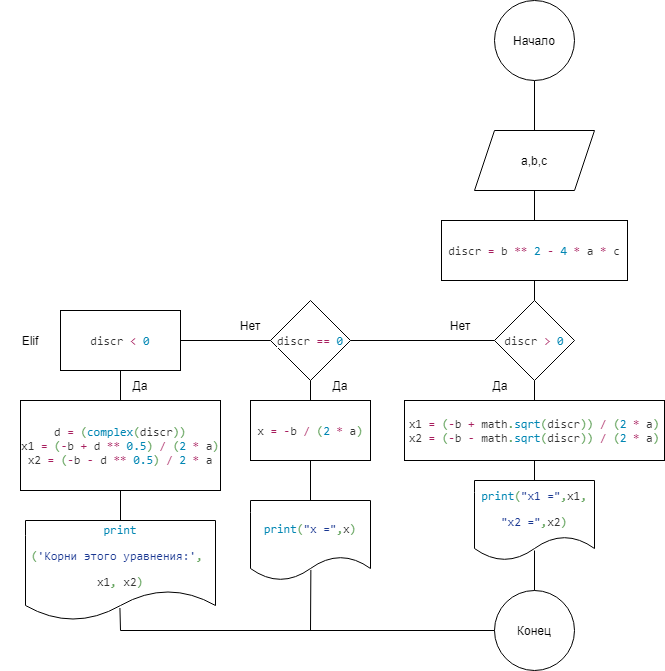

The diagram above was exported from draw.io. Its source (the exported page's mxGraphModel, read from the mxfile embedded in the PNG):
<mxGraphModel dx="1609" dy="469" grid="1" gridSize="10" guides="1" tooltips="1" connect="1" arrows="1" fold="1" page="1" pageScale="1" pageWidth="827" pageHeight="1169" math="0" shadow="0">
  <root>
    <mxCell id="0" />
    <mxCell id="1" parent="0" />
    <mxCell id="Qh9PuNpNhBcN1BfDSpsb-7" value="Конец" style="ellipse;whiteSpace=wrap;html=1;aspect=fixed;" vertex="1" parent="1">
      <mxGeometry x="374" y="740" width="80" height="80" as="geometry" />
    </mxCell>
    <mxCell id="Qh9PuNpNhBcN1BfDSpsb-24" value="" style="endArrow=none;html=1;rounded=0;entryX=0.5;entryY=0;entryDx=0;entryDy=0;exitX=0.5;exitY=1;exitDx=0;exitDy=0;" edge="1" parent="1" source="Qh9PuNpNhBcN1BfDSpsb-26">
      <mxGeometry width="50" height="50" relative="1" as="geometry">
        <mxPoint x="414" y="250" as="sourcePoint" />
        <mxPoint x="413.9999999999998" y="279.9999999999999" as="targetPoint" />
      </mxGeometry>
    </mxCell>
    <mxCell id="Qh9PuNpNhBcN1BfDSpsb-26" value="Начало" style="ellipse;whiteSpace=wrap;html=1;aspect=fixed;" vertex="1" parent="1">
      <mxGeometry x="374" y="150" width="80" height="80" as="geometry" />
    </mxCell>
    <mxCell id="Qh9PuNpNhBcN1BfDSpsb-56" value="a,b,c" style="shape=parallelogram;perimeter=parallelogramPerimeter;whiteSpace=wrap;html=1;fixedSize=1;" vertex="1" parent="1">
      <mxGeometry x="354" y="280" width="120" height="60" as="geometry" />
    </mxCell>
    <mxCell id="Qh9PuNpNhBcN1BfDSpsb-57" value="&lt;pre style=&quot;background-color: #ffffff ; color: #333333 ; font-family: &amp;#34;jetbrains mono&amp;#34; , monospace ; font-size: 9 8pt&quot;&gt;discr &lt;span style=&quot;color: #a71d5d&quot;&gt;&amp;gt; &lt;/span&gt;&lt;span style=&quot;color: #0086b3&quot;&gt;0&lt;/span&gt;&lt;/pre&gt;" style="rhombus;whiteSpace=wrap;html=1;" vertex="1" parent="1">
      <mxGeometry x="374" y="450" width="80" height="80" as="geometry" />
    </mxCell>
    <mxCell id="Qh9PuNpNhBcN1BfDSpsb-58" value="&lt;pre style=&quot;background-color: #ffffff ; color: #333333 ; font-family: &amp;quot;jetbrains mono&amp;quot; , monospace ; font-size: 9 8pt&quot;&gt;discr &lt;span style=&quot;color: #a71d5d&quot;&gt;== &lt;/span&gt;&lt;span style=&quot;color: #0086b3&quot;&gt;0&lt;/span&gt;&lt;/pre&gt;" style="rhombus;whiteSpace=wrap;html=1;" vertex="1" parent="1">
      <mxGeometry x="150" y="450" width="80" height="80" as="geometry" />
    </mxCell>
    <mxCell id="Qh9PuNpNhBcN1BfDSpsb-63" value="&lt;pre style=&quot;background-color: #ffffff ; color: #333333 ; font-family: &amp;#34;jetbrains mono&amp;#34; , monospace ; font-size: 9 8pt&quot;&gt;&lt;pre style=&quot;font-family: &amp;#34;jetbrains mono&amp;#34; , monospace&quot;&gt;&lt;span style=&quot;color: #0086b3&quot;&gt;print&lt;/span&gt;&lt;span style=&quot;color: #63a35c&quot;&gt;(&lt;/span&gt;&lt;span style=&quot;color: #183691&quot;&gt;&quot;x1 =&quot;&lt;/span&gt;&lt;span style=&quot;color: #63a35c&quot;&gt;,&lt;/span&gt;x1&lt;span style=&quot;color: #63a35c&quot;&gt;,&lt;/span&gt;&lt;/pre&gt;&lt;pre style=&quot;font-family: &amp;#34;jetbrains mono&amp;#34; , monospace&quot;&gt;&lt;span style=&quot;color: #183691&quot;&gt;&quot;x2 =&quot;&lt;/span&gt;&lt;span style=&quot;color: #63a35c&quot;&gt;,&lt;/span&gt;x2&lt;span style=&quot;color: #63a35c&quot;&gt;)&lt;/span&gt;&lt;/pre&gt;&lt;/pre&gt;" style="shape=document;whiteSpace=wrap;html=1;boundedLbl=1;" vertex="1" parent="1">
      <mxGeometry x="354" y="630" width="120" height="80" as="geometry" />
    </mxCell>
    <mxCell id="Qh9PuNpNhBcN1BfDSpsb-78" value="" style="endArrow=none;html=1;rounded=0;exitX=0.5;exitY=0;exitDx=0;exitDy=0;entryX=0.5;entryY=1;entryDx=0;entryDy=0;" edge="1" parent="1" source="Qh9PuNpNhBcN1BfDSpsb-112" target="Qh9PuNpNhBcN1BfDSpsb-57">
      <mxGeometry width="50" height="50" relative="1" as="geometry">
        <mxPoint x="590" y="589.76" as="sourcePoint" />
        <mxPoint x="420" y="530" as="targetPoint" />
      </mxGeometry>
    </mxCell>
    <mxCell id="Qh9PuNpNhBcN1BfDSpsb-87" value="" style="endArrow=none;html=1;rounded=0;entryX=0;entryY=0.5;entryDx=0;entryDy=0;exitX=1;exitY=0.5;exitDx=0;exitDy=0;" edge="1" parent="1" source="Qh9PuNpNhBcN1BfDSpsb-58" target="Qh9PuNpNhBcN1BfDSpsb-57">
      <mxGeometry width="50" height="50" relative="1" as="geometry">
        <mxPoint x="310" y="490" as="sourcePoint" />
        <mxPoint x="630" y="500" as="targetPoint" />
      </mxGeometry>
    </mxCell>
    <mxCell id="Qh9PuNpNhBcN1BfDSpsb-91" value="" style="endArrow=none;html=1;rounded=0;entryX=0.5;entryY=1;entryDx=0;entryDy=0;" edge="1" parent="1" target="Qh9PuNpNhBcN1BfDSpsb-56">
      <mxGeometry width="50" height="50" relative="1" as="geometry">
        <mxPoint x="414" y="370" as="sourcePoint" />
        <mxPoint x="444" y="449.43" as="targetPoint" />
      </mxGeometry>
    </mxCell>
    <mxCell id="Qh9PuNpNhBcN1BfDSpsb-99" value="Да&lt;br&gt;" style="text;html=1;strokeColor=none;fillColor=none;align=center;verticalAlign=middle;whiteSpace=wrap;rounded=0;" vertex="1" parent="1">
      <mxGeometry x="350" y="520" width="60" height="30" as="geometry" />
    </mxCell>
    <mxCell id="Qh9PuNpNhBcN1BfDSpsb-100" value="Да&lt;br&gt;" style="text;html=1;strokeColor=none;fillColor=none;align=center;verticalAlign=middle;whiteSpace=wrap;rounded=0;" vertex="1" parent="1">
      <mxGeometry x="-10" y="520" width="60" height="30" as="geometry" />
    </mxCell>
    <mxCell id="Qh9PuNpNhBcN1BfDSpsb-105" value="Нет" style="text;html=1;strokeColor=none;fillColor=none;align=center;verticalAlign=middle;whiteSpace=wrap;rounded=0;" vertex="1" parent="1">
      <mxGeometry x="310" y="460" width="60" height="30" as="geometry" />
    </mxCell>
    <mxCell id="Qh9PuNpNhBcN1BfDSpsb-106" value="Нет" style="text;html=1;strokeColor=none;fillColor=none;align=center;verticalAlign=middle;whiteSpace=wrap;rounded=0;" vertex="1" parent="1">
      <mxGeometry x="100" y="460" width="60" height="30" as="geometry" />
    </mxCell>
    <mxCell id="Qh9PuNpNhBcN1BfDSpsb-111" value="&lt;pre style=&quot;background-color: #ffffff ; color: #333333 ; font-family: &amp;#34;jetbrains mono&amp;#34; , monospace ; font-size: 9 8pt&quot;&gt;discr &lt;span style=&quot;color: #a71d5d&quot;&gt;= &lt;/span&gt;b &lt;span style=&quot;color: #a71d5d&quot;&gt;** &lt;/span&gt;&lt;span style=&quot;color: #0086b3&quot;&gt;2 &lt;/span&gt;&lt;span style=&quot;color: #a71d5d&quot;&gt;- &lt;/span&gt;&lt;span style=&quot;color: #0086b3&quot;&gt;4 &lt;/span&gt;&lt;span style=&quot;color: #a71d5d&quot;&gt;* &lt;/span&gt;a &lt;span style=&quot;color: #a71d5d&quot;&gt;* &lt;/span&gt;c&lt;/pre&gt;" style="rounded=0;whiteSpace=wrap;html=1;" vertex="1" parent="1">
      <mxGeometry x="321" y="370" width="186" height="60" as="geometry" />
    </mxCell>
    <mxCell id="Qh9PuNpNhBcN1BfDSpsb-112" value="&lt;pre style=&quot;background-color: #ffffff ; color: #333333 ; font-family: &amp;quot;jetbrains mono&amp;quot; , monospace ; font-size: 9 8pt&quot;&gt;x1 &lt;span style=&quot;color: #a71d5d&quot;&gt;= &lt;/span&gt;&lt;span style=&quot;color: #63a35c&quot;&gt;(&lt;/span&gt;&lt;span style=&quot;color: #a71d5d&quot;&gt;-&lt;/span&gt;b &lt;span style=&quot;color: #a71d5d&quot;&gt;+ &lt;/span&gt;math&lt;span style=&quot;color: #63a35c&quot;&gt;.&lt;/span&gt;&lt;span style=&quot;color: #0086b3&quot;&gt;sqrt&lt;/span&gt;&lt;span style=&quot;color: #63a35c&quot;&gt;(&lt;/span&gt;discr&lt;span style=&quot;color: #63a35c&quot;&gt;)) &lt;/span&gt;&lt;span style=&quot;color: #a71d5d&quot;&gt;/ &lt;/span&gt;&lt;span style=&quot;color: #63a35c&quot;&gt;(&lt;/span&gt;&lt;span style=&quot;color: #0086b3&quot;&gt;2 &lt;/span&gt;&lt;span style=&quot;color: #a71d5d&quot;&gt;* &lt;/span&gt;a&lt;span style=&quot;color: #63a35c&quot;&gt;)&lt;br&gt;&lt;/span&gt;x2 &lt;span style=&quot;color: #a71d5d&quot;&gt;= &lt;/span&gt;&lt;span style=&quot;color: #63a35c&quot;&gt;(&lt;/span&gt;&lt;span style=&quot;color: #a71d5d&quot;&gt;-&lt;/span&gt;b &lt;span style=&quot;color: #a71d5d&quot;&gt;- &lt;/span&gt;math&lt;span style=&quot;color: #63a35c&quot;&gt;.&lt;/span&gt;&lt;span style=&quot;color: #0086b3&quot;&gt;sqrt&lt;/span&gt;&lt;span style=&quot;color: #63a35c&quot;&gt;(&lt;/span&gt;discr&lt;span style=&quot;color: #63a35c&quot;&gt;)) &lt;/span&gt;&lt;span style=&quot;color: #a71d5d&quot;&gt;/ &lt;/span&gt;&lt;span style=&quot;color: #63a35c&quot;&gt;(&lt;/span&gt;&lt;span style=&quot;color: #0086b3&quot;&gt;2 &lt;/span&gt;&lt;span style=&quot;color: #a71d5d&quot;&gt;* &lt;/span&gt;a&lt;span style=&quot;color: #63a35c&quot;&gt;)&lt;/span&gt;&lt;/pre&gt;" style="rounded=0;whiteSpace=wrap;html=1;" vertex="1" parent="1">
      <mxGeometry x="284" y="550" width="260" height="60" as="geometry" />
    </mxCell>
    <mxCell id="Qh9PuNpNhBcN1BfDSpsb-113" value="" style="endArrow=none;html=1;rounded=0;entryX=0.5;entryY=1;entryDx=0;entryDy=0;exitX=0.5;exitY=0;exitDx=0;exitDy=0;" edge="1" parent="1" source="Qh9PuNpNhBcN1BfDSpsb-63" target="Qh9PuNpNhBcN1BfDSpsb-112">
      <mxGeometry width="50" height="50" relative="1" as="geometry">
        <mxPoint x="350" y="700" as="sourcePoint" />
        <mxPoint x="400" y="650" as="targetPoint" />
      </mxGeometry>
    </mxCell>
    <mxCell id="Qh9PuNpNhBcN1BfDSpsb-114" value="" style="endArrow=none;html=1;rounded=0;exitX=0.5;exitY=0;exitDx=0;exitDy=0;" edge="1" parent="1" source="Qh9PuNpNhBcN1BfDSpsb-7">
      <mxGeometry width="50" height="50" relative="1" as="geometry">
        <mxPoint x="350" y="700" as="sourcePoint" />
        <mxPoint x="414" y="700" as="targetPoint" />
      </mxGeometry>
    </mxCell>
    <mxCell id="Qh9PuNpNhBcN1BfDSpsb-116" value="" style="endArrow=none;html=1;rounded=0;entryX=0;entryY=0.5;entryDx=0;entryDy=0;exitX=1;exitY=0.5;exitDx=0;exitDy=0;" edge="1" parent="1" source="Qh9PuNpNhBcN1BfDSpsb-120" target="Qh9PuNpNhBcN1BfDSpsb-58">
      <mxGeometry width="50" height="50" relative="1" as="geometry">
        <mxPoint x="80" y="490" as="sourcePoint" />
        <mxPoint x="210" y="500" as="targetPoint" />
      </mxGeometry>
    </mxCell>
    <mxCell id="Qh9PuNpNhBcN1BfDSpsb-117" value="&lt;pre style=&quot;background-color: #ffffff ; color: #333333 ; font-family: &amp;quot;jetbrains mono&amp;quot; , monospace ; font-size: 9 8pt&quot;&gt;x &lt;span style=&quot;color: #a71d5d&quot;&gt;= -&lt;/span&gt;b &lt;span style=&quot;color: #a71d5d&quot;&gt;/ &lt;/span&gt;&lt;span style=&quot;color: #63a35c&quot;&gt;(&lt;/span&gt;&lt;span style=&quot;color: #0086b3&quot;&gt;2 &lt;/span&gt;&lt;span style=&quot;color: #a71d5d&quot;&gt;* &lt;/span&gt;a&lt;span style=&quot;color: #63a35c&quot;&gt;)&lt;/span&gt;&lt;/pre&gt;" style="rounded=0;whiteSpace=wrap;html=1;" vertex="1" parent="1">
      <mxGeometry x="130" y="550" width="120" height="60" as="geometry" />
    </mxCell>
    <mxCell id="Qh9PuNpNhBcN1BfDSpsb-120" value="&lt;pre style=&quot;background-color: #ffffff ; color: #333333 ; font-family: &amp;#34;jetbrains mono&amp;#34; , monospace ; font-size: 9 8pt&quot;&gt;discr &lt;span style=&quot;color: #a71d5d&quot;&gt;&amp;lt; &lt;/span&gt;&lt;span style=&quot;color: #0086b3&quot;&gt;0&lt;/span&gt;&lt;/pre&gt;" style="rounded=0;whiteSpace=wrap;html=1;" vertex="1" parent="1">
      <mxGeometry x="-60" y="460" width="120" height="60" as="geometry" />
    </mxCell>
    <mxCell id="Qh9PuNpNhBcN1BfDSpsb-121" value="&lt;pre style=&quot;background-color: #ffffff ; color: #333333 ; font-family: &amp;quot;jetbrains mono&amp;quot; , monospace ; font-size: 9 8pt&quot;&gt;d &lt;span style=&quot;color: #a71d5d&quot;&gt;= &lt;/span&gt;&lt;span style=&quot;color: #63a35c&quot;&gt;(&lt;/span&gt;&lt;span style=&quot;color: #0086b3&quot;&gt;complex&lt;/span&gt;&lt;span style=&quot;color: #63a35c&quot;&gt;(&lt;/span&gt;discr&lt;span style=&quot;color: #63a35c&quot;&gt;))&lt;br&gt;&lt;/span&gt;x1 &lt;span style=&quot;color: #a71d5d&quot;&gt;= &lt;/span&gt;&lt;span style=&quot;color: #63a35c&quot;&gt;(&lt;/span&gt;&lt;span style=&quot;color: #a71d5d&quot;&gt;-&lt;/span&gt;b &lt;span style=&quot;color: #a71d5d&quot;&gt;+ &lt;/span&gt;d &lt;span style=&quot;color: #a71d5d&quot;&gt;** &lt;/span&gt;&lt;span style=&quot;color: #0086b3&quot;&gt;0.5&lt;/span&gt;&lt;span style=&quot;color: #63a35c&quot;&gt;) &lt;/span&gt;&lt;span style=&quot;color: #a71d5d&quot;&gt;/ &lt;/span&gt;&lt;span style=&quot;color: #63a35c&quot;&gt;(&lt;/span&gt;&lt;span style=&quot;color: #0086b3&quot;&gt;2 &lt;/span&gt;&lt;span style=&quot;color: #a71d5d&quot;&gt;* &lt;/span&gt;a&lt;span style=&quot;color: #63a35c&quot;&gt;)&lt;br&gt;&lt;/span&gt;x2 &lt;span style=&quot;color: #a71d5d&quot;&gt;= &lt;/span&gt;&lt;span style=&quot;color: #63a35c&quot;&gt;(&lt;/span&gt;&lt;span style=&quot;color: #a71d5d&quot;&gt;-&lt;/span&gt;b &lt;span style=&quot;color: #a71d5d&quot;&gt;- &lt;/span&gt;d &lt;span style=&quot;color: #a71d5d&quot;&gt;** &lt;/span&gt;&lt;span style=&quot;color: #0086b3&quot;&gt;0.5&lt;/span&gt;&lt;span style=&quot;color: #63a35c&quot;&gt;) &lt;/span&gt;&lt;span style=&quot;color: #a71d5d&quot;&gt;/ &lt;/span&gt;&lt;span style=&quot;color: #0086b3&quot;&gt;2 &lt;/span&gt;&lt;span style=&quot;color: #a71d5d&quot;&gt;* &lt;/span&gt;a&lt;/pre&gt;" style="rounded=0;whiteSpace=wrap;html=1;" vertex="1" parent="1">
      <mxGeometry x="-100" y="550" width="200" height="90" as="geometry" />
    </mxCell>
    <mxCell id="Qh9PuNpNhBcN1BfDSpsb-122" value="&lt;pre style=&quot;background-color: #ffffff ; color: #333333 ; font-family: &amp;#34;jetbrains mono&amp;#34; , monospace ; font-size: 9 8pt&quot;&gt;&lt;span style=&quot;color: #0086b3&quot;&gt;print&lt;/span&gt;&lt;/pre&gt;&lt;pre style=&quot;background-color: #ffffff ; color: #333333 ; font-family: &amp;#34;jetbrains mono&amp;#34; , monospace ; font-size: 9 8pt&quot;&gt;&lt;span style=&quot;color: #63a35c&quot;&gt;(&lt;/span&gt;&lt;span style=&quot;color: #183691&quot;&gt;'Корни этого уравнения:'&lt;/span&gt;&lt;span style=&quot;color: #63a35c&quot;&gt;, &lt;/span&gt;&lt;/pre&gt;&lt;pre style=&quot;background-color: #ffffff ; color: #333333 ; font-family: &amp;#34;jetbrains mono&amp;#34; , monospace ; font-size: 9 8pt&quot;&gt;x1&lt;span style=&quot;color: #63a35c&quot;&gt;, &lt;/span&gt;x2&lt;span style=&quot;color: #63a35c&quot;&gt;)&lt;/span&gt;&lt;/pre&gt;" style="shape=document;whiteSpace=wrap;html=1;boundedLbl=1;" vertex="1" parent="1">
      <mxGeometry x="-95" y="670" width="190" height="100" as="geometry" />
    </mxCell>
    <mxCell id="Qh9PuNpNhBcN1BfDSpsb-123" value="&lt;pre style=&quot;background-color: #ffffff ; color: #333333 ; font-family: &amp;quot;jetbrains mono&amp;quot; , monospace ; font-size: 9 8pt&quot;&gt;&lt;span style=&quot;color: #0086b3&quot;&gt;print&lt;/span&gt;&lt;span style=&quot;color: #63a35c&quot;&gt;(&lt;/span&gt;&lt;span style=&quot;color: #183691&quot;&gt;&quot;x =&quot;&lt;/span&gt;&lt;span style=&quot;color: #63a35c&quot;&gt;,&lt;/span&gt;x&lt;span style=&quot;color: #63a35c&quot;&gt;)&lt;/span&gt;&lt;/pre&gt;" style="shape=document;whiteSpace=wrap;html=1;boundedLbl=1;" vertex="1" parent="1">
      <mxGeometry x="130" y="650" width="120" height="80" as="geometry" />
    </mxCell>
    <mxCell id="Qh9PuNpNhBcN1BfDSpsb-124" value="" style="endArrow=none;html=1;rounded=0;entryX=0.5;entryY=1;entryDx=0;entryDy=0;exitX=0.5;exitY=0;exitDx=0;exitDy=0;" edge="1" parent="1" source="Qh9PuNpNhBcN1BfDSpsb-121" target="Qh9PuNpNhBcN1BfDSpsb-120">
      <mxGeometry width="50" height="50" relative="1" as="geometry">
        <mxPoint x="100" y="700" as="sourcePoint" />
        <mxPoint x="150" y="650" as="targetPoint" />
      </mxGeometry>
    </mxCell>
    <mxCell id="Qh9PuNpNhBcN1BfDSpsb-125" value="" style="endArrow=none;html=1;rounded=0;entryX=0.5;entryY=1;entryDx=0;entryDy=0;exitX=0.5;exitY=0;exitDx=0;exitDy=0;" edge="1" parent="1" source="Qh9PuNpNhBcN1BfDSpsb-122" target="Qh9PuNpNhBcN1BfDSpsb-121">
      <mxGeometry width="50" height="50" relative="1" as="geometry">
        <mxPoint x="10" y="560" as="sourcePoint" />
        <mxPoint x="10" y="530" as="targetPoint" />
      </mxGeometry>
    </mxCell>
    <mxCell id="Qh9PuNpNhBcN1BfDSpsb-126" value="" style="endArrow=none;html=1;rounded=0;entryX=0.5;entryY=1;entryDx=0;entryDy=0;exitX=0.5;exitY=0;exitDx=0;exitDy=0;" edge="1" parent="1" source="Qh9PuNpNhBcN1BfDSpsb-123" target="Qh9PuNpNhBcN1BfDSpsb-117">
      <mxGeometry width="50" height="50" relative="1" as="geometry">
        <mxPoint x="20" y="570" as="sourcePoint" />
        <mxPoint x="20" y="540" as="targetPoint" />
      </mxGeometry>
    </mxCell>
    <mxCell id="Qh9PuNpNhBcN1BfDSpsb-127" value="" style="endArrow=none;html=1;rounded=0;entryX=0.5;entryY=1;entryDx=0;entryDy=0;exitX=0.5;exitY=0;exitDx=0;exitDy=0;startArrow=none;" edge="1" parent="1" source="Qh9PuNpNhBcN1BfDSpsb-117" target="Qh9PuNpNhBcN1BfDSpsb-58">
      <mxGeometry width="50" height="50" relative="1" as="geometry">
        <mxPoint x="30" y="580" as="sourcePoint" />
        <mxPoint x="30" y="550" as="targetPoint" />
      </mxGeometry>
    </mxCell>
    <mxCell id="Qh9PuNpNhBcN1BfDSpsb-128" value="" style="endArrow=none;html=1;rounded=0;entryX=0.497;entryY=0.875;entryDx=0;entryDy=0;entryPerimeter=0;" edge="1" parent="1" target="Qh9PuNpNhBcN1BfDSpsb-122">
      <mxGeometry width="50" height="50" relative="1" as="geometry">
        <mxPoint y="780" as="sourcePoint" />
        <mxPoint x="70" y="780" as="targetPoint" />
      </mxGeometry>
    </mxCell>
    <mxCell id="Qh9PuNpNhBcN1BfDSpsb-129" value="" style="endArrow=none;html=1;rounded=0;entryX=0.503;entryY=0.867;entryDx=0;entryDy=0;entryPerimeter=0;" edge="1" parent="1" target="Qh9PuNpNhBcN1BfDSpsb-123">
      <mxGeometry width="50" height="50" relative="1" as="geometry">
        <mxPoint x="190" y="780" as="sourcePoint" />
        <mxPoint x="40" y="560" as="targetPoint" />
      </mxGeometry>
    </mxCell>
    <mxCell id="Qh9PuNpNhBcN1BfDSpsb-130" value="" style="endArrow=none;html=1;rounded=0;entryX=0;entryY=0.5;entryDx=0;entryDy=0;" edge="1" parent="1" target="Qh9PuNpNhBcN1BfDSpsb-7">
      <mxGeometry width="50" height="50" relative="1" as="geometry">
        <mxPoint y="780" as="sourcePoint" />
        <mxPoint x="50" y="570" as="targetPoint" />
      </mxGeometry>
    </mxCell>
    <mxCell id="Qh9PuNpNhBcN1BfDSpsb-103" value="Да&lt;br&gt;" style="text;html=1;strokeColor=none;fillColor=none;align=center;verticalAlign=middle;whiteSpace=wrap;rounded=0;" vertex="1" parent="1">
      <mxGeometry x="190" y="520" width="60" height="30" as="geometry" />
    </mxCell>
    <mxCell id="Qh9PuNpNhBcN1BfDSpsb-133" value="" style="endArrow=none;html=1;rounded=0;exitX=0.5;exitY=0;exitDx=0;exitDy=0;" edge="1" parent="1" source="Qh9PuNpNhBcN1BfDSpsb-57">
      <mxGeometry width="50" height="50" relative="1" as="geometry">
        <mxPoint x="364" y="480" as="sourcePoint" />
        <mxPoint x="414" y="430" as="targetPoint" />
      </mxGeometry>
    </mxCell>
    <mxCell id="Qh9PuNpNhBcN1BfDSpsb-134" value="Elif" style="text;html=1;strokeColor=none;fillColor=none;align=center;verticalAlign=middle;whiteSpace=wrap;rounded=0;" vertex="1" parent="1">
      <mxGeometry x="-120" y="475" width="60" height="30" as="geometry" />
    </mxCell>
  </root>
</mxGraphModel>